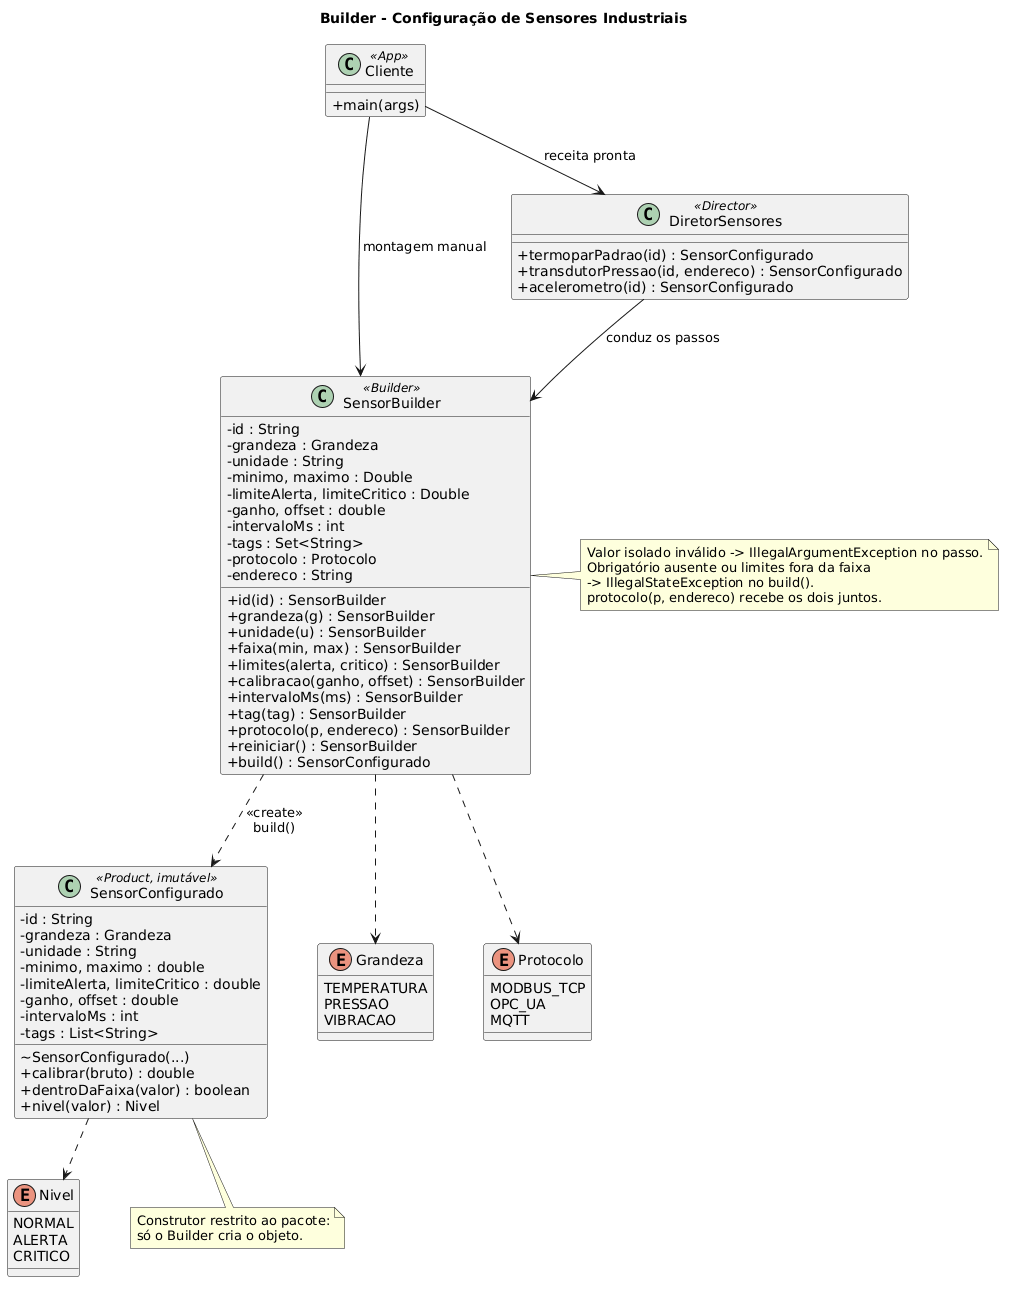

The diagram above was rendered by PlantUML. Its source (embedded in the PNG):
@startuml
title Builder - Configuração de Sensores Industriais
skinparam classAttributeIconSize 0
skinparam shadowing false
skinparam nodesep 50
skinparam ranksep 60

class Cliente <<App>> {
  + main(args)
}

class DiretorSensores <<Director>> {
  + termoparPadrao(id) : SensorConfigurado
  + transdutorPressao(id, endereco) : SensorConfigurado
  + acelerometro(id) : SensorConfigurado
}

class SensorBuilder <<Builder>> {
  - id : String
  - grandeza : Grandeza
  - unidade : String
  - minimo, maximo : Double
  - limiteAlerta, limiteCritico : Double
  - ganho, offset : double
  - intervaloMs : int
  - tags : Set<String>
  - protocolo : Protocolo
  - endereco : String
  + id(id) : SensorBuilder
  + grandeza(g) : SensorBuilder
  + unidade(u) : SensorBuilder
  + faixa(min, max) : SensorBuilder
  + limites(alerta, critico) : SensorBuilder
  + calibracao(ganho, offset) : SensorBuilder
  + intervaloMs(ms) : SensorBuilder
  + tag(tag) : SensorBuilder
  + protocolo(p, endereco) : SensorBuilder
  + reiniciar() : SensorBuilder
  + build() : SensorConfigurado
}

class SensorConfigurado <<Product, imutável>> {
  - id : String
  - grandeza : Grandeza
  - unidade : String
  - minimo, maximo : double
  - limiteAlerta, limiteCritico : double
  - ganho, offset : double
  - intervaloMs : int
  - tags : List<String>
  ~ SensorConfigurado(...)
  + calibrar(bruto) : double
  + dentroDaFaixa(valor) : boolean
  + nivel(valor) : Nivel
}

enum Grandeza {
  TEMPERATURA
  PRESSAO
  VIBRACAO
}

enum Protocolo {
  MODBUS_TCP
  OPC_UA
  MQTT
}

enum Nivel {
  NORMAL
  ALERTA
  CRITICO
}

Cliente --> DiretorSensores : receita pronta
Cliente --> SensorBuilder : montagem manual
DiretorSensores --> SensorBuilder : conduz os passos
SensorBuilder ..> SensorConfigurado : <<create>>\nbuild()
SensorBuilder ..> Grandeza
SensorBuilder ..> Protocolo
SensorConfigurado ..> Nivel

note right of SensorBuilder
  Valor isolado inválido -> IllegalArgumentException no passo.
  Obrigatório ausente ou limites fora da faixa
  -> IllegalStateException no build().
  protocolo(p, endereco) recebe os dois juntos.
end note

note bottom of SensorConfigurado
  Construtor restrito ao pacote:
  só o Builder cria o objeto.
end note
@enduml